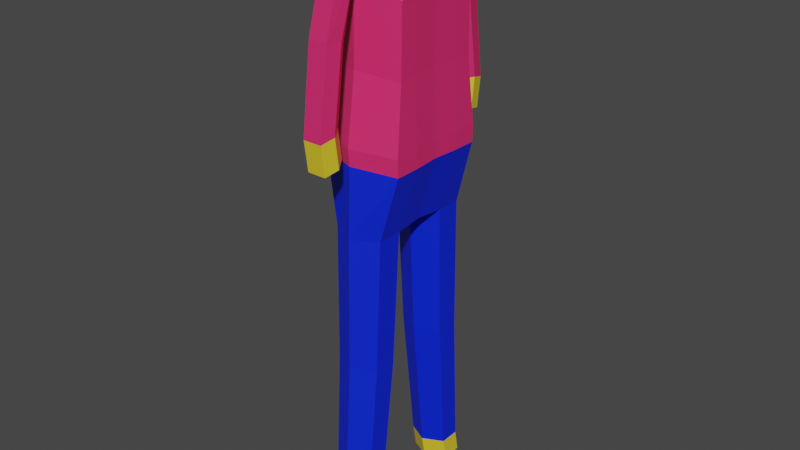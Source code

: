 # Source: pilot.blend  (saved by Blender 2.83.19; exported with 4.5.12 LTS)
import bpy
from mathutils import Matrix  # noqa: F401  (used for matrix-valued properties, if any)

bpy.ops.wm.read_factory_settings(use_empty=True)
scene = bpy.context.scene
scene.name = 'Scene'

# ---- collections
col_collection = bpy.data.collections.new('Collection'); scene.collection.children.link(col_collection)

# ---- materials (node trees are filled in below, after node groups)
mat_pants = bpy.data.materials.new('Pants')
mat_pants.use_transparent_shadow = False
mat_edges = bpy.data.materials.new('Edges')
mat_edges.use_transparent_shadow = False
mat_jacket = bpy.data.materials.new('Jacket')
mat_jacket.use_transparent_shadow = False

# ---- material node trees
mat_pants.use_nodes = True; mat_pants.node_tree.nodes.clear()
_N = mat_pants.node_tree.nodes; _L = mat_pants.node_tree.links
n0 = _N.new('ShaderNodeBsdfPrincipled'); n0.name = 'Principled BSDF'; n0.location = (10, 300)
n0.distribution = 'GGX'
n0.subsurface_method = 'BURLEY'
n0.inputs[0].default_value = (0.0, 0.01847, 0.8, 1.0)
n0.inputs[3].default_value = 1.45
n0.inputs[27].default_value = (0.0, 0.0, 0.0, 1.0)
n0.inputs[28].default_value = 1.0
n1 = _N.new('ShaderNodeOutputMaterial'); n1.name = 'Material Output'; n1.location = (300, 300)
_L.new(n0.outputs[0], n1.inputs[0])
n1.is_active_output = True
mat_edges.use_nodes = True; mat_edges.node_tree.nodes.clear()
_N = mat_edges.node_tree.nodes; _L = mat_edges.node_tree.links
n0 = _N.new('ShaderNodeBsdfPrincipled'); n0.name = 'Principled BSDF'; n0.location = (10, 300)
n0.distribution = 'GGX'
n0.subsurface_method = 'BURLEY'
n0.inputs[0].default_value = (0.8, 0.6165, 0.02819, 1.0)
n0.inputs[3].default_value = 1.45
n0.inputs[27].default_value = (0.0, 0.0, 0.0, 1.0)
n0.inputs[28].default_value = 1.0
n1 = _N.new('ShaderNodeOutputMaterial'); n1.name = 'Material Output'; n1.location = (300, 300)
_L.new(n0.outputs[0], n1.inputs[0])
n1.is_active_output = True
mat_jacket.use_nodes = True; mat_jacket.node_tree.nodes.clear()
_N = mat_jacket.node_tree.nodes; _L = mat_jacket.node_tree.links
n0 = _N.new('ShaderNodeBsdfPrincipled'); n0.name = 'Principled BSDF'; n0.location = (10, 300)
n0.distribution = 'GGX'
n0.subsurface_method = 'BURLEY'
n0.inputs[0].default_value = (0.8, 0.02511, 0.1471, 1.0)
n0.inputs[3].default_value = 1.45
n0.inputs[27].default_value = (0.0, 0.0, 0.0, 1.0)
n0.inputs[28].default_value = 1.0
n1 = _N.new('ShaderNodeOutputMaterial'); n1.name = 'Material Output'; n1.location = (300, 300)
_L.new(n0.outputs[0], n1.inputs[0])
n1.is_active_output = True

# ---- world
world_world = bpy.data.worlds.new('World'); scene.world = world_world
world_world.use_nodes = True; world_world.node_tree.nodes.clear()
_N = world_world.node_tree.nodes; _L = world_world.node_tree.links
n0 = _N.new('ShaderNodeOutputWorld'); n0.name = 'World Output'; n0.location = (300, 300)
n1 = _N.new('ShaderNodeBackground'); n1.name = 'Background'; n1.location = (10, 300)
n1.inputs[0].default_value = (0.05088, 0.05088, 0.05088, 1.0)
_L.new(n1.outputs[0], n0.inputs[0])
n0.is_active_output = True
world_world.color = (0.05088, 0.05088, 0.05088)
world_world.use_sun_shadow = False
world_world.sun_shadow_jitter_overblur = 0.0

# ---- meshes
me_cylinder = bpy.data.meshes.new('Cylinder')
me_cylinder.from_pydata([(5.616e-17, -0.5798, 0.2765), (-3.742e-18, -0.5215, 0.5596), (0.2394, -0.718, 0.2765), (0.2394, -0.6597, 0.5596), (0.2394, -0.9945, 0.2765), (0.2394, -0.9361, 0.5596), (-2.417e-08, -1.133, 0.2765), (-2.417e-08, -1.074, 0.5596), (-0.2394, -0.9945, 0.2765), (-0.2394, -0.9361, 0.5596), (-0.2394, -0.718, 0.2765), (-0.2394, -0.6597, 0.5596), (1.032e-07, -0.3147, 2.29), (0.2732, -0.4725, 2.292), (0.2732, -0.7879, 2.298), (7.562e-08, -0.9456, 2.301), (-0.2732, -0.7879, 2.298), (-0.2732, -0.4725, 2.292), (1.044e-07, -0.2181, 3.906), (0.2971, -0.3896, 3.904), (0.2971, -0.7326, 3.9), (7.441e-08, -0.9041, 3.898), (-0.2971, -0.7326, 3.9), (-0.2971, -0.3896, 3.904), (0.2833, 0.0, 3.93), (-0.3108, 0.0, 3.93), (0.4836, -0.3695, 5.671), (0.5095, -0.3486, 4.684), (0.5095, -0.6916, 4.68), (-0.0001223, -0.8647, 4.718), (-0.4489, -0.6932, 4.737), (-0.4489, -0.3502, 4.741), (0.1504, -0.1684, 7.24), (0.4958, 0.0, 4.693), (-0.4626, 0.0, 4.749), (0.5095, -0.3586, 4.885), (0.5095, -0.7016, 4.88), (-0.000133, -0.8806, 4.918), (-0.4489, -0.7033, 4.937), (-0.4489, -0.3603, 4.941), (0.4837, -0.3546, 6.474), (0.4958, 0.0, 4.893), (-0.4626, 0.0, 4.95), (0.4836, -0.6074, 5.65), (-0.001175, -0.7525, 5.718), (-0.3675, -0.6144, 5.644), (-0.3675, -0.3764, 5.664), (0.03984, -0.1047, 7.241), (0.4729, 0.0, 5.677), (-0.3781, 0.0, 5.671), (0.4837, -0.5926, 6.453), (-0.001154, -0.7377, 6.521), (-0.3084, -0.5995, 6.523), (-0.3084, -0.3615, 6.543), (0.473, 0.0, 6.481), (-0.3191, 0.0, 6.55), (0.1504, -0.2821, 7.23), (-0.001154, -0.7808, 6.462), (-0.07066, -0.2821, 7.23), (-0.07066, -0.1684, 7.24), (0.03474, 0.0, 7.244), (0.1453, 0.0, 7.243), (-0.07577, 0.0, 7.243), (0.1868, -0.5864, 6.827), (-0.09036, -0.588, 6.87), (0.1504, -0.7576, 7.104), (-0.07066, -0.7576, 7.104), (0.1868, -0.9533, 6.752), (-0.09036, -0.9891, 6.748), (0.1504, -1.09, 6.971), (-0.07066, -1.09, 6.971), (0.1493, -1.128, 6.11), (-0.03865, -0.8667, 6.007), (-0.1278, -1.156, 6.088), (0.1129, -1.315, 6.127), (-0.1082, -1.315, 6.127), (0.1493, -1.271, 5.187), (-0.03865, -0.9912, 5.169), (-0.1278, -1.291, 5.156), (0.1129, -1.455, 5.144), (-0.1082, -1.455, 5.144), (0.1493, -1.218, 4.831), (-0.03865, -0.9376, 4.813), (-0.1278, -1.237, 4.8), (0.1129, -1.401, 4.788), (-0.1082, -1.401, 4.788)], [], [(0, 1, 3, 2), (2, 3, 5, 4), (4, 5, 7, 6), (6, 7, 9, 8), (9, 7, 15, 16), (8, 9, 11, 10), (10, 11, 1, 0), (0, 2, 4, 6, 8, 10), (17, 16, 22, 23), (5, 3, 13, 14), (11, 9, 16, 17), (3, 1, 12, 13), (7, 5, 14, 15), (1, 11, 17, 12), (22, 21, 29, 30), (15, 14, 20, 21), (13, 12, 18, 19), (12, 17, 23, 18), (16, 15, 21, 22), (14, 13, 19, 20), (23, 31, 34, 25), (24, 33, 27, 19), (31, 30, 38, 39), (31, 39, 42, 34), (33, 41, 35, 27), (20, 19, 27, 28), (23, 22, 30, 31), (21, 20, 28, 29), (25, 18, 23), (18, 24, 19), (25, 24, 18), (41, 48, 26, 35), (36, 35, 26, 43), (38, 37, 44, 45), (29, 28, 36, 37), (30, 29, 37, 38), (28, 27, 35, 36), (46, 53, 55, 49), (48, 54, 40, 26), (43, 26, 40, 50), (39, 46, 49, 42), (39, 38, 45, 46), (37, 36, 43, 44), (53, 52, 58, 59), (53, 59, 62, 55), (54, 61, 32, 40), (46, 45, 52, 53), (44, 43, 50, 51), (45, 44, 51, 52), (47, 59, 58), (47, 60, 62, 59), (32, 61, 60, 47), (50, 40, 32, 56), (52, 51, 64), (51, 63, 67, 57), (51, 50, 63), (50, 56, 63), (63, 56, 65, 67), (32, 47, 56), (56, 58, 66, 65), (47, 58, 56), (58, 52, 64), (58, 64, 68, 66), (64, 51, 57, 68), (66, 68, 70), (65, 66, 70, 69), (67, 65, 69), (69, 70, 75, 74), (70, 68, 73, 75), (57, 67, 71, 72), (67, 69, 74, 71), (68, 57, 72, 73), (75, 73, 78, 80), (73, 72, 77, 78), (74, 75, 80, 79), (71, 74, 79, 76), (72, 71, 76, 77), (76, 79, 84, 81), (77, 76, 81, 82), (79, 80, 85, 84), (80, 78, 83, 85), (78, 77, 82, 83)])
me_cylinder.polygons.foreach_set('material_index', [1, 1, 1, 1, 0, 1, 1, 1, 0, 0, 0, 0, 0, 0, 0, 0, 0, 0, 0, 0, 0, 0, 2, 2, 2, 0, 0, 0, 0, 0, 0, 2, 2, 2, 2, 2, 2, 2, 2, 2, 2, 2, 2, 2, 2, 2, 2, 2, 2, 2, 2, 2, 2, 2, 2, 2, 2, 2, 2, 2, 2, 2, 2, 2, 2, 2, 2, 2, 2, 2, 2, 2, 2, 2, 2, 2, 2, 1, 1, 1, 1, 1])
_uv = me_cylinder.uv_layers.new(name='UVMap')
_uv.uv.foreach_set('vector', [1.0, 0.5, 1.0, 1.0, 0.8333, 1.0, 0.8333, 0.5, 0.8333, 0.5, 0.8333, 1.0, 0.6667, 1.0, 0.6667, 0.5, 0.6667, 0.5, 0.6667, 1.0, 0.5, 1.0, 0.5, 0.5, 0.5, 0.5, 0.5, 1.0, 0.3333, 1.0, 0.3333, 0.5, 0.3333, 1.0, 0.5, 1.0, 0.5, 1.0, 0.3333, 1.0, 0.3333, 0.5, 0.3333, 1.0, 0.1667, 1.0, 0.1667, 0.5, 0.1667, 0.5, 0.1667, 1.0, -8.941e-08, 1.0, -8.941e-08, 0.5, 0.75, 0.49, 0.9578, 0.37, 0.9578, 0.13, 0.75, 0.01, 0.5422, 0.13, 0.5422, 0.37, 0.1667, 1.0, 0.3333, 1.0, 0.3333, 1.0, 0.1667, 1.0, 0.6667, 1.0, 0.8333, 1.0, 0.8333, 1.0, 0.6667, 1.0, 0.1667, 1.0, 0.3333, 1.0, 0.3333, 1.0, 0.1667, 1.0, 0.8333, 1.0, 1.0, 1.0, 1.0, 1.0, 0.8333, 1.0, 0.5, 1.0, 0.6667, 1.0, 0.6667, 1.0, 0.5, 1.0, -8.941e-08, 1.0, 0.1667, 1.0, 0.1667, 1.0, -8.941e-08, 1.0, 0.3333, 1.0, 0.5, 1.0, 0.5, 1.0, 0.3333, 1.0, 0.5, 1.0, 0.6667, 1.0, 0.6667, 1.0, 0.5, 1.0, 0.8333, 1.0, 1.0, 1.0, 1.0, 1.0, 0.8333, 1.0, -8.941e-08, 1.0, 0.1667, 1.0, 0.1667, 1.0, -8.941e-08, 1.0, 0.3333, 1.0, 0.5, 1.0, 0.5, 1.0, 0.3333, 1.0, 0.6667, 1.0, 0.8333, 1.0, 0.8333, 1.0, 0.6667, 1.0, 0.0, 0.0, 0.0, 0.0, 0.0, 0.0, 0.0, 0.0, 0.0, 0.0, 0.0, 0.0, 0.0, 0.0, 0.0, 0.0, 0.1667, 1.0, 0.3333, 1.0, 0.3333, 1.0, 0.1667, 1.0, 0.0, 0.0, 0.0, 0.0, 0.0, 0.0, 0.0, 0.0, 0.0, 0.0, 0.0, 0.0, 0.0, 0.0, 0.0, 0.0, 0.6667, 1.0, 0.8333, 1.0, 0.8333, 1.0, 0.6667, 1.0, 0.1667, 1.0, 0.3333, 1.0, 0.3333, 1.0, 0.1667, 1.0, 0.5, 1.0, 0.6667, 1.0, 0.6667, 1.0, 0.5, 1.0, 0.0, 0.0, 0.0, 0.0, 0.0, 0.0, 0.0, 0.0, 0.0, 0.0, 0.0, 0.0, 0.0, 0.0, 0.0, 0.0, 0.0, 0.0, 0.0, 0.0, 0.0, 0.0, 0.0, 0.0, 0.0, 0.0, 0.6667, 1.0, 0.8333, 1.0, 0.8333, 1.0, 0.6667, 1.0, 0.3333, 1.0, 0.5, 1.0, 0.5, 1.0, 0.3333, 1.0, 0.5, 1.0, 0.6667, 1.0, 0.6667, 1.0, 0.5, 1.0, 0.3333, 1.0, 0.5, 1.0, 0.5, 1.0, 0.3333, 1.0, 0.6667, 1.0, 0.8333, 1.0, 0.8333, 1.0, 0.6667, 1.0, 0.0, 0.0, 0.0, 0.0, 0.0, 0.0, 0.0, 0.0, 0.0, 0.0, 0.0, 0.0, 0.0, 0.0, 0.0, 0.0, 0.6667, 1.0, 0.8333, 1.0, 0.8333, 1.0, 0.6667, 1.0, 0.0, 0.0, 0.0, 0.0, 0.0, 0.0, 0.0, 0.0, 0.1667, 1.0, 0.3333, 1.0, 0.3333, 1.0, 0.1667, 1.0, 0.5, 1.0, 0.6667, 1.0, 0.6667, 1.0, 0.5, 1.0, 0.1667, 1.0, 0.3333, 1.0, 0.3333, 1.0, 0.1667, 1.0, 0.0, 0.0, 0.0, 0.0, 0.0, 0.0, 0.0, 0.0, 0.0, 0.0, 0.0, 0.0, 0.0, 0.0, 0.0, 0.0, 0.1667, 1.0, 0.3333, 1.0, 0.3333, 1.0, 0.1667, 1.0, 0.5, 1.0, 0.6667, 1.0, 0.6667, 1.0, 0.5, 1.0, 0.3333, 1.0, 0.5, 1.0, 0.5, 1.0, 0.3333, 1.0, 0.0, 0.0, 0.0, 0.0, 0.0, 0.0, 0.25, 0.49, 0.25, 0.49, 0.04215, 0.37, 0.04215, 0.37, 0.4578, 0.37, 0.4578, 0.37, 0.25, 0.49, 0.25, 0.49, 0.6667, 1.0, 0.8333, 1.0, 0.8333, 1.0, 0.6667, 1.0, 0.3333, 1.0, 0.5, 1.0, 0.4041, 1.0, 0.5, 1.0, 0.5958, 1.0, 0.5958, 1.0, 0.5, 1.0, 0.5, 1.0, 0.6667, 1.0, 0.5958, 1.0, 0.6667, 1.0, 0.6667, 1.0, 0.5958, 1.0, 0.5958, 1.0, 0.6667, 1.0, 0.6667, 1.0, 0.5958, 1.0, 0.0, 0.0, 0.0, 0.0, 0.0, 0.0, 0.0, 0.0, 0.0, 0.0, 0.0, 0.0, 0.0, 0.0, 0.0, 0.0, 0.0, 0.0, 0.0, 0.0, 0.3333, 1.0, 0.3333, 1.0, 0.4041, 1.0, 0.3333, 1.0, 0.4041, 1.0, 0.4041, 1.0, 0.3333, 1.0, 0.4041, 1.0, 0.5, 1.0, 0.5, 1.0, 0.4041, 1.0, 0.3333, 1.0, 0.4041, 1.0, 0.3333, 1.0, 0.0, 0.0, 0.0, 0.0, 0.0, 0.0, 0.0, 0.0, 0.5958, 1.0, 0.6667, 1.0, 0.6667, 1.0, 0.0, 0.0, 0.0, 0.0, 0.0, 0.0, 0.0, 0.0, 0.3333, 1.0, 0.4041, 1.0, 0.4041, 1.0, 0.3333, 1.0, 0.5, 1.0, 0.5958, 1.0, 0.5958, 1.0, 0.5, 1.0, 0.5958, 1.0, 0.6667, 1.0, 0.6667, 1.0, 0.5958, 1.0, 0.4041, 1.0, 0.5, 1.0, 0.5, 1.0, 0.4041, 1.0, 0.3333, 1.0, 0.4041, 1.0, 0.4041, 1.0, 0.3333, 1.0, 0.4041, 1.0, 0.5, 1.0, 0.5, 1.0, 0.4041, 1.0, 0.0, 0.0, 0.0, 0.0, 0.0, 0.0, 0.0, 0.0, 0.5958, 1.0, 0.6667, 1.0, 0.6667, 1.0, 0.5958, 1.0, 0.5, 1.0, 0.5958, 1.0, 0.5958, 1.0, 0.5, 1.0, 0.5958, 1.0, 0.6667, 1.0, 0.6667, 1.0, 0.5958, 1.0, 0.5, 1.0, 0.5958, 1.0, 0.5958, 1.0, 0.5, 1.0, 0.0, 0.0, 0.0, 0.0, 0.0, 0.0, 0.0, 0.0, 0.3333, 1.0, 0.4041, 1.0, 0.4041, 1.0, 0.3333, 1.0, 0.4041, 1.0, 0.5, 1.0, 0.5, 1.0, 0.4041, 1.0])
me_cylinder.materials.append(mat_pants)
me_cylinder.materials.append(mat_edges)
me_cylinder.materials.append(mat_jacket)
me_cylinder.use_remesh_fix_poles = True
me_cylinder.use_remesh_preserve_attributes = False
me_cylinder.use_mirror_vertex_groups = False
me_cylinder.update()

# ---- objects
ob_reference = bpy.data.objects.new('reference', None)
ob_bodycylinder = bpy.data.objects.new('bodyCylinder', me_cylinder)

# ---- transforms, parenting, visibility, modifiers, constraints
ob_reference.location = (1.726e-15, -1.225, 7.772)
ob_reference.rotation_euler = (1.571, -0.1065, 1.571)
ob_reference.scale = (8.6, 10.0, 0.0)
ob_reference.lock_rotation = (True, True, True)
ob_reference.lock_scale = (True, True, True)
ob_reference.empty_display_type = 'IMAGE'
ob_reference.empty_display_size = 5.0
ob_reference.empty_image_depth = 'BACK'
ob_reference.lineart.crease_threshold = 0.0
ob_bodycylinder.location = (0.0, 0.0, 0.0)
ob_bodycylinder.scale = (1.028, 0.9033, 1.016)
ob_bodycylinder.lineart.crease_threshold = 0.0
_m = ob_bodycylinder.modifiers.new('Mirror', 'MIRROR')
_m.use_axis = (False, True, False)
_m.use_clip = True

# ---- collection membership
col_collection.objects.link(ob_reference)
col_collection.objects.link(ob_bodycylinder)

# ---- scene / render settings (as saved in the file)
scene.frame_start = 1; scene.frame_end = 250; scene.frame_set(1)
scene.render.engine = 'BLENDER_EEVEE_NEXT'
scene.cycles.use_denoising = False
scene.cycles.samples = 128
scene.cycles.sampling_pattern = 'TABULATED_SOBOL'
scene.cycles.use_adaptive_sampling = False
scene.cycles.use_light_tree = False
scene.view_settings.view_transform = 'Filmic'
bpy.context.view_layer.update()

# ---- added for rendering (the .blend has no active camera and no usable light): camera, sun
cam_auto = bpy.data.cameras.new('AutoCamera')
cam_auto.lens = 50.0
cam_auto.sensor_width = 36.0
cam_auto.clip_end = 1000.0
ob_auto_camera = bpy.data.objects.new('AutoCamera', cam_auto)
scene.collection.objects.link(ob_auto_camera)
ob_auto_camera.location = (7.07026, -8.45538, 9.45638)
ob_auto_camera.rotation_euler = (1.09748, -7.21219e-08, 0.694738)
scene.camera = ob_auto_camera
light_auto_sun = bpy.data.lights.new('AutoSun', 'SUN')
light_auto_sun.energy = 3.0
light_auto_sun.angle = 0.0523599
ob_auto_sun = bpy.data.objects.new('AutoSun', light_auto_sun)
scene.collection.objects.link(ob_auto_sun)
ob_auto_sun.rotation_euler = (0.872665, 0.174533, 0.523599)
bpy.context.view_layer.update()
